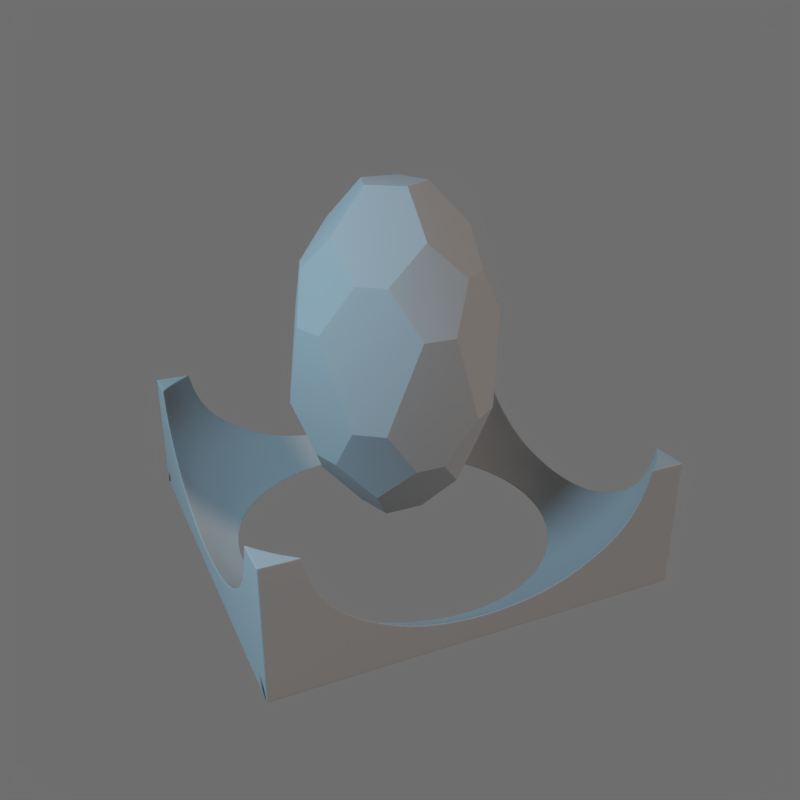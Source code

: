 # Source: FreezeTurret.blend  (saved by Blender 2.79.0; exported with 4.5.12 LTS)
import bpy
from mathutils import Matrix  # noqa: F401  (used for matrix-valued properties, if any)

bpy.ops.wm.read_factory_settings(use_empty=True)
scene = bpy.context.scene
scene.name = 'Scene'

# ---- collections
col_collection_1 = bpy.data.collections.new('Collection 1'); scene.collection.children.link(col_collection_1)

# ---- materials (node trees are filled in below, after node groups)
mat_material = bpy.data.materials.new('Material')
mat_material.alpha_threshold = 0.0
mat_material.roughness = 0.5
mat_material.line_color = (0.0, 0.0, 0.0, 1.0)

# ---- node groups
ng_auto_smooth = bpy.data.node_groups.new('Auto Smooth', 'GeometryNodeTree')
_s = ng_auto_smooth.interface.new_socket(name='Geometry', in_out='OUTPUT', socket_type='NodeSocketGeometry')
_s = ng_auto_smooth.interface.new_socket(name='Geometry', in_out='INPUT', socket_type='NodeSocketGeometry')
_s = ng_auto_smooth.interface.new_socket(name='Angle', in_out='INPUT', socket_type='NodeSocketFloat')
_s.subtype = 'ANGLE'
_s.min_value = 0.0
_s.max_value = 3.142
ng_auto_smooth.is_modifier = True
_N = ng_auto_smooth.nodes; _L = ng_auto_smooth.links
n0 = _N.new('NodeGroupOutput'); n0.name = 'Group Output'; n0.location = (480, -100)
n1 = _N.new('NodeGroupInput'); n1.name = 'Group Input'; n1.location = (-420, -300)
n2 = _N.new('NodeGroupInput'); n2.name = 'Group Input.001'; n2.location = (-60, -100)
n3 = _N.new('GeometryNodeSetShadeSmooth'); n3.name = 'Set Shade Smooth'; n3.location = (120, -100)
n3.domain = 'EDGE'
n4 = _N.new('GeometryNodeSetShadeSmooth'); n4.name = 'Set Shade Smooth.001'; n4.location = (300, -100)
n5 = _N.new('GeometryNodeInputMeshEdgeAngle'); n5.name = 'Edge Angle'; n5.location = (-420, -220)
n6 = _N.new('GeometryNodeInputEdgeSmooth'); n6.name = 'Is Edge Smooth'; n6.location = (-60, -160)
n7 = _N.new('GeometryNodeInputShadeSmooth'); n7.name = 'Is Face Smooth'; n7.location = (-240, -340)
n8 = _N.new('FunctionNodeBooleanMath'); n8.name = 'Boolean Math'; n8.location = (-60, -220)
n9 = _N.new('FunctionNodeCompare'); n9.name = 'Compare'; n9.location = (-240, -180)
n9.operation = 'LESS_EQUAL'
_L.new(n5.outputs[0], n9.inputs[0])
_L.new(n4.outputs[0], n0.inputs[0])
_L.new(n1.outputs[1], n9.inputs[1])
_L.new(n9.outputs[0], n8.inputs[0])
_L.new(n7.outputs[0], n8.inputs[1])
_L.new(n2.outputs[0], n3.inputs[0])
_L.new(n6.outputs[0], n3.inputs[1])
_L.new(n3.outputs[0], n4.inputs[0])
_L.new(n8.outputs[0], n3.inputs[2])
n0.is_active_output = True

# ---- material node trees
mat_material.use_nodes = True; mat_material.node_tree.nodes.clear()
_N = mat_material.node_tree.nodes; _L = mat_material.node_tree.links
n0 = _N.new('ShaderNodeOutputMaterial'); n0.name = 'Material Output'; n0.location = (300, 300)
n1 = _N.new('ShaderNodeBsdfPrincipled'); n1.name = 'Principled BSDF'; n1.location = (10, 300)
n1.width = 150
n1.subsurface_method = 'BURLEY'
n1.inputs[0].default_value = (0.3428, 0.3428, 0.3428, 1.0)
n1.inputs[2].default_value = 0.7725
n1.inputs[3].default_value = 1.45
n1.inputs[9].default_value = (1.0, 1.0, 1.0)
_L.new(n1.outputs[0], n0.inputs[0])
n0.is_active_output = True

# ---- world
world_world = bpy.data.worlds.new('World'); scene.world = world_world
world_world.use_nodes = True; world_world.node_tree.nodes.clear()
_N = world_world.node_tree.nodes; _L = world_world.node_tree.links
n0 = _N.new('ShaderNodeOutputWorld'); n0.name = 'World Output'; n0.location = (300, 300)
n1 = _N.new('ShaderNodeBackground'); n1.name = 'Background'; n1.location = (10, 300)
n2 = _N.new('ShaderNodeRGB'); n2.name = 'RGB'; n2.location = (-180, 300)
n2.outputs[0].default_value = (0.1273, 0.1273, 0.1273, 1.0)
_L.new(n1.outputs[0], n0.inputs[0])
_L.new(n2.outputs[0], n1.inputs[0])
n0.is_active_output = True
world_world.color = (0.05088, 0.05088, 0.05088)
world_world.use_sun_shadow = False
world_world.sun_shadow_jitter_overblur = 0.0
world_world.cycles.sampling_method = 'MANUAL'

# ---- cameras
cam_camera = bpy.data.cameras.new('Camera')
cam_camera.clip_end = 100.0
cam_camera.lens = 35.0
cam_camera.sensor_width = 32.0
cam_camera.sensor_height = 18.0
cam_camera.ortho_scale = 7.314
cam_camera.dof.focus_distance = 0.0

# ---- lights
light_sun = bpy.data.lights.new('Sun', 'SUN')
light_sun.color = (1.0, 0.8311, 0.7174)
light_sun.transmission_factor = 0.0
light_sun.angle = 0.1993
light_sun.energy = 1.0
light_sun.shadow_buffer_clip_start = 0.5
light_sun.shadow_soft_size = 0.1
light_sun.shadow_cascade_max_distance = 1000.0
light_lamp = bpy.data.lights.new('Lamp', 'AREA')
light_lamp.color = (0.359, 0.7074, 1.0)
light_lamp.transmission_factor = 0.0
light_lamp.cutoff_distance = 30.0
light_lamp.energy = 157.1
light_lamp.shadow_buffer_clip_start = 1.001
light_lamp.shadow_soft_size = 1.74
light_lamp.shadow_maximum_resolution = 0.006
light_lamp.use_absolute_resolution = True
light_lamp.size = 1.74
light_lamp.size_y = 0.1

# ---- meshes
me_icosphere = bpy.data.meshes.new('Icosphere')
me_icosphere.from_pydata([(0.0, 0.0, -1.0), (0.4342, -0.3154, -0.4472), (-0.1658, -0.5104, -0.4472), (-0.5367, 0.0, -0.4472), (-0.1658, 0.5104, -0.4472), (0.4342, 0.3154, -0.4472), (0.1658, -0.5104, 0.4472), (-0.4342, -0.3154, 0.4472), (-0.4342, 0.3154, 0.4472), (0.1658, 0.5104, 0.4472), (0.5367, 0.0, 0.4472), (0.0, 0.0, 1.0)], [], [(0, 1, 2), (1, 0, 5), (0, 2, 3), (0, 3, 4), (0, 4, 5), (1, 5, 10), (2, 1, 6), (3, 2, 7), (4, 3, 8), (5, 4, 9), (1, 10, 6), (2, 6, 7), (3, 7, 8), (4, 8, 9), (5, 9, 10), (6, 10, 11), (7, 6, 11), (8, 7, 11), (9, 8, 11), (10, 9, 11)])
me_icosphere.polygons.foreach_set('use_smooth', [True] * 20)
me_icosphere.materials.append(mat_material)
me_icosphere.use_remesh_preserve_volume = False
me_icosphere.use_remesh_preserve_attributes = False
me_icosphere.use_mirror_vertex_groups = False
me_icosphere.update()
me_cube = bpy.data.meshes.new('Cube')
me_cube.from_pydata([(0.9192, 0.9192, 0.5), (0.9192, -0.9192, 0.5), (-0.9192, -0.9192, 0.5), (-0.9192, 0.9192, 0.5), (1.0, 1.0, -0.5), (1.0, -1.0, -0.5), (-1.0, -1.0, -0.5), (-1.0, 1.0, -0.5), (1.0, 1.0, 0.5), (1.0, -1.0, 0.5), (-1.0, -1.0, 0.5), (-1.0, 1.0, 0.5), (1.0, -0.8208, 0.5), (0.8208, -1.0, 0.5), (0.8208, -4.295e-07, -0.5), (0.8051, -0.1601, -0.5), (0.7583, -0.3141, -0.5), (0.6825, -0.456, -0.5), (0.5804, -0.5804, -0.5), (0.4142, -1.0, -0.2195), (0.456, -0.6825, -0.5), (0.3141, -0.7583, -0.5), (0.1601, -0.8051, -0.5), (-0.1601, -0.8051, -0.5), (-0.4142, -1.0, -0.2195), (-0.456, -0.6825, -0.5), (-0.3141, -0.7583, -0.5), (-0.6682, -1.0, 0.007937), (-0.8208, -2.89e-07, -0.5), (-0.8051, -0.1601, -0.5), (-0.6825, -0.456, -0.5), (-0.5804, -0.5804, -0.5), (-0.8208, -1.0, 0.5), (-1.0, -0.6647, 0.002512), (0.8051, 0.1601, -0.5), (-0.8051, 0.1601, -0.5), (0.7583, 0.3141, -0.5), (-0.7583, 0.3141, -0.5), (-0.6825, 0.456, -0.5), (0.6825, 0.456, -0.5), (-1.0, 0.6647, 0.002512), (0.5804, 0.5804, -0.5), (-0.5804, 0.5804, -0.5), (-1.0, 0.7816, 0.2464), (0.456, 0.6825, -0.5), (0.3141, 0.7583, -0.5), (-0.1601, 0.8051, -0.5), (0.1601, 0.8051, -0.5), (-0.3141, 0.7583, -0.5), (-0.456, 0.6825, -0.5), (-1.0, 0.8208, 0.5), (-0.7816, 1.0, 0.2464), (0.4091, 1.0, -0.2222), (-0.1989, 1.0, -0.297), (9.953e-08, 0.8208, -0.5), (0.1989, 1.0, -0.297), (0.1793, 0.9016, -0.4192), (0.3518, 0.8493, -0.4192), (0.8208, 1.0, 0.5), (0.7816, 1.0, 0.2464), (0.6673, 0.9986, 0.002512), (0.6005, 0.8987, -0.2222), (0.5107, 0.7643, -0.4192), (0.9016, 0.9016, 0.2464), (0.8493, 0.8493, 0.002512), (0.7643, 0.7643, -0.2222), (0.65, 0.65, -0.4192), (1.0, 0.8208, 0.5), (1.0, 0.7816, 0.2464), (0.9986, 0.6673, 0.002512), (0.8987, 0.6005, -0.2222), (0.7643, 0.5107, -0.4192), (0.9986, 0.4136, -0.2222), (0.8493, 0.3518, -0.4192), (1.0, 0.1989, -0.297), (0.9016, 0.1793, -0.4192), (1.0, -4.246e-07, -0.3208), (0.9192, -4.149e-07, -0.4192), (1.0, -0.1989, -0.297), (0.9016, -0.1793, -0.4192), (0.9986, -0.4136, -0.2222), (0.8493, -0.3518, -0.4192), (1.0, -0.7816, 0.2464), (0.9986, -0.6673, 0.002512), (0.8987, -0.6005, -0.2222), (0.7643, -0.5107, -0.4192), (0.9016, -0.9016, 0.2464), (0.8493, -0.8493, 0.002512), (0.7643, -0.7643, -0.2222), (0.65, -0.65, -0.4192), (0.7816, -1.0, 0.2464), (0.6673, -0.9986, 0.002512), (0.6005, -0.8987, -0.2222), (0.5107, -0.7643, -0.4192), (0.3518, -0.8493, -0.4192), (0.1989, -1.0, -0.297), (0.1793, -0.9016, -0.4192), (0.6673, -1.0, -0.5), (-3.359e-08, -0.9192, -0.4192), (-0.1989, -1.0, -0.297), (-0.1793, -0.9016, -0.4192), (-0.3518, -0.8493, -0.4192), (-0.7816, -1.0, 0.2464), (-0.6005, -0.8987, -0.2222), (-0.5107, -0.7643, -0.4192), (-0.9016, -0.9016, 0.2464), (-0.8493, -0.8493, 0.002512), (-0.7643, -0.7643, -0.2222), (-0.65, -0.65, -0.4192), (-1.0, -0.8208, 0.5), (-1.0, -0.7816, 0.2464), (-0.8987, -0.6005, -0.2222), (-0.7643, -0.5107, -0.4192), (-0.9986, -0.4136, -0.2222), (-0.8493, -0.3518, -0.4192), (-1.0, -0.1989, -0.297), (-0.9016, -0.1793, -0.4192), (-1.0, -2.116e-07, -0.3208), (-0.9192, -2.406e-07, -0.4192), (-1.0, 0.1989, -0.297), (-0.9016, 0.1793, -0.4192), (-0.9986, 0.4136, -0.2222), (-0.8493, 0.3518, -0.4192), (-0.8987, 0.6005, -0.2222), (-0.7643, 0.5107, -0.4192), (-0.9016, 0.9016, 0.2464), (-0.7643, 0.7643, -0.2222), (-0.65, 0.65, -0.4192), (-0.8208, 1.0, 0.5), (-0.6673, 0.9986, 0.002512), (-0.6005, 0.8987, -0.2222), (-0.5107, 0.7643, -0.4192), (-0.4136, 0.9986, -0.2222), (-0.3518, 0.8493, -0.4192), (-0.1793, 0.9016, -0.4192), (2.763e-07, 1.0, -0.3208), (1.989e-07, 0.9192, -0.4192), (1.0, 1.0, 0.2452), (-1.0, 1.0, 0.2464), (-1.0, -1.0, 0.2464), (-1.0, -1.0, 0.007937), (-0.8504, 0.8504, 0.007937), (-1.0, 1.0, 0.007937), (1.0, 1.0, 0.002511), (-0.4136, 1.0, -0.5), (-0.6673, 1.0, -0.5), (-1.0, -1.0, -0.2222), (-0.7583, -0.3141, -0.5), (1.0, -1.0, -0.2195), (1.0, -1.0, 0.002512), (1.0, -1.0, 0.2464), (0.4142, -1.0, -0.5), (-7.23e-08, -1.0, -0.3208), (0.1989, -1.0, -0.5), (-2.391e-08, -0.8208, -0.5), (-4.768e-07, -1.0, -0.5), (-0.1989, -1.0, -0.5), (-0.4142, -1.0, -0.5), (-0.6682, -1.0, -0.5), (-1.0, -2.114e-07, -0.5), (-1.0, -0.1989, -0.5), (-1.0, -0.4136, -0.5), (-1.0, -0.6647, -0.5), (-1.0, 0.1989, -0.5), (-0.9986, 0.4136, -0.5), (-1.0, 0.6647, -0.5), (-0.1989, 1.0, -0.5), (2.757e-07, 1.0, -0.5), (0.1989, 1.0, -0.5), (0.4091, 1.0, -0.5), (0.6673, 1.0, -0.5), (1.0, -0.6673, -0.5), (1.0, -0.4136, -0.5), (1.0, -0.1989, -0.5), (1.0, -4.246e-07, -0.5), (1.0, 0.1989, -0.5), (1.0, 0.4136, -0.5), (1.0, 0.6673, -0.5)], [(6, 146), (5, 148)], [(8, 58, 0, 67), (8, 137, 59, 58), (12, 1, 13, 9), (32, 2, 10), (50, 3, 128, 11), (136, 56, 55, 135), (56, 57, 52, 55), (57, 62, 61, 52), (60, 64, 63, 59), (61, 65, 64, 60), (62, 66, 65, 61), (59, 63, 0, 58), (63, 68, 67, 0), (64, 69, 68, 63), (65, 70, 69, 64), (66, 71, 70, 65), (73, 75, 74, 72), (75, 77, 76, 74), (77, 79, 78, 76), (79, 81, 80, 78), (81, 85, 84, 80), (85, 89, 88, 84), (82, 86, 1, 12), (83, 87, 86, 82), (84, 88, 87, 83), (86, 90, 13, 1), (87, 91, 90, 86), (88, 92, 91, 87), (89, 93, 92, 88), (93, 94, 19, 92), (94, 96, 95, 19), (96, 98, 152, 95), (98, 100, 99, 152), (100, 101, 24, 99), (101, 104, 103, 24), (102, 105, 2, 32), (137, 8, 67, 68), (103, 107, 106, 27), (104, 108, 107, 103), (107, 111, 33, 106), (108, 112, 111, 107), (105, 110, 109, 2), (70, 72, 69), (112, 114, 113, 111), (114, 116, 115, 113), (116, 118, 117, 115), (118, 120, 119, 117), (120, 122, 121, 119), (122, 124, 123, 121), (71, 73, 72, 70), (123, 126, 141, 40), (124, 127, 126, 123), (43, 125, 3, 50), (125, 51, 128, 3), (36, 73, 71, 39), (126, 130, 129, 141), (127, 131, 130, 126), (131, 133, 132, 130), (133, 134, 53, 132), (134, 136, 135, 53), (34, 75, 73, 36), (39, 71, 66, 41), (41, 66, 62, 44), (44, 62, 57, 45), (45, 57, 56, 47), (47, 56, 136, 54), (54, 136, 134, 46), (46, 134, 133, 48), (48, 133, 131, 49), (49, 131, 127, 42), (42, 127, 124, 38), (38, 124, 122, 37), (37, 122, 120, 35), (35, 120, 118, 28), (28, 118, 116, 29), (29, 116, 114, 147), (6, 31, 25, 158), (30, 112, 108, 31), (31, 108, 104, 25), (25, 104, 101, 26), (26, 101, 100, 23), (23, 100, 98, 154), (154, 98, 96, 22), (22, 96, 94, 21), (21, 94, 93, 20), (20, 93, 89, 18), (18, 89, 85, 17), (17, 85, 81, 16), (16, 81, 79, 15), (15, 79, 77, 14), (14, 77, 75, 34), (91, 92, 19), (80, 84, 83), (52, 61, 60), (129, 130, 132), (121, 123, 40), (33, 111, 113), (24, 103, 27), (59, 137, 143, 60), (138, 43, 50, 11), (110, 139, 10, 109), (51, 138, 11, 128), (139, 102, 32, 10), (106, 33, 110, 105), (142, 40, 43, 138), (33, 140, 139, 110), (27, 106, 105, 102), (129, 142, 138, 51), (141, 129, 51, 125), (40, 141, 125, 43), (140, 27, 102, 139), (46, 166, 167, 54), (48, 144, 166, 46), (68, 69, 143, 137), (49, 145, 144, 48), (117, 159, 160, 115), (10, 2, 109), (156, 155, 152, 99), (119, 163, 159, 117), (147, 114, 112, 30), (28, 159, 163, 35), (14, 174, 173, 15), (7, 145, 49, 42), (9, 13, 90, 150), (90, 91, 149, 150), (151, 97, 91, 19), (9, 150, 82, 12), (82, 150, 149, 83), (166, 53, 135, 167), (152, 155, 153, 95), (155, 154, 22, 153), (153, 22, 21, 151), (151, 21, 20, 97), (151, 19, 95, 153), (97, 20, 18, 5), (5, 149, 91, 97), (24, 157, 156, 99), (156, 23, 154, 155), (157, 26, 23, 156), (158, 25, 26, 157), (27, 158, 157, 24), (6, 158, 27, 140), (115, 160, 161, 113), (159, 28, 29, 160), (160, 29, 147, 161), (161, 147, 30, 162), (162, 30, 31, 6), (35, 163, 164, 37), (37, 164, 165, 38), (38, 165, 7, 42), (113, 161, 162, 33), (33, 162, 6, 140), (121, 164, 163, 119), (40, 165, 164, 121), (142, 7, 165, 40), (54, 167, 168, 47), (47, 168, 169, 45), (45, 169, 170, 44), (44, 170, 4, 41), (135, 55, 168, 167), (55, 52, 169, 168), (52, 60, 170, 169), (60, 143, 4, 170), (132, 53, 166, 144), (129, 132, 144, 145), (7, 142, 129, 145), (78, 173, 174, 76), (17, 171, 5, 18), (16, 172, 171, 17), (15, 173, 172, 16), (174, 14, 34, 175), (175, 34, 36, 176), (176, 36, 39, 177), (177, 39, 41, 4), (76, 174, 175, 74), (74, 175, 176, 72), (72, 176, 177, 69), (69, 177, 4, 143), (80, 172, 173, 78), (83, 171, 172, 80), (5, 171, 83, 149)])
me_cube.polygons.foreach_set('use_smooth', [True] * 181)
me_cube.materials.append(mat_material)
me_cube.use_remesh_preserve_volume = False
me_cube.use_remesh_preserve_attributes = False
me_cube.use_mirror_vertex_groups = False
me_cube.update()

# ---- objects
ob_sun = bpy.data.objects.new('Sun', light_sun)
ob_icosphere = bpy.data.objects.new('Icosphere', me_icosphere)
ob_cube = bpy.data.objects.new('Cube', me_cube)
ob_lamp = bpy.data.objects.new('Lamp', light_lamp)
ob_camera = bpy.data.objects.new('Camera', cam_camera)

# ---- transforms, parenting, visibility, modifiers, constraints
ob_sun.location = (0.0, 0.0, 0.0)
ob_sun.rotation_euler = (-3.142, -2.094, 0.6981)
ob_sun.lineart.crease_threshold = 0.0
ob_icosphere.location = (0.0, 0.0, 1.0)
ob_icosphere.lineart.crease_threshold = 0.0
_m = ob_icosphere.modifiers.new('Bevel', 'BEVEL')
_m.width = 0.242
_m.width_pct = 0.242
_m.affect = 'VERTICES'
_m.limit_method = 'NONE'
_m.profile = 0.7545
_m.spread = 0.0
_m = ob_icosphere.modifiers.new('Bevel.001', 'BEVEL')
_m.width = 0.01
_m.width_pct = 0.01
_m.segments = 2
_m.limit_method = 'NONE'
_m.profile = 0.7091
_m.spread = 0.0
_m = ob_icosphere.modifiers.new('Auto Smooth', 'NODES')
_m.node_group = ng_auto_smooth
_gi = [s.identifier for s in ng_auto_smooth.interface.items_tree if s.item_type == 'SOCKET' and s.in_out == 'INPUT']
_m[_gi[1]] = 0.3229  # Angle
ob_cube.location = (0.0, 0.0, 0.321)
ob_cube.scale = (1.0, 1.0, 0.642)
ob_cube.lock_rotations_4d = False
ob_cube.empty_display_type = 'ARROWS'
ob_cube.lineart.crease_threshold = 0.0
_m = ob_cube.modifiers.new('Bevel', 'BEVEL')
_m.width = 0.01
_m.width_pct = 0.01
_m.segments = 3
_m.profile = 0.7
_m.spread = 0.0
_m = ob_cube.modifiers.new('Subsurf', 'SUBSURF')
_m.uv_smooth = 'PRESERVE_CORNERS'
_m.quality = 2
_m.show_only_control_edges = False
ob_lamp.location = (0.7171, -3.096, 3.03)
ob_lamp.rotation_euler = (0.8679, 0.1311, 0.2768)
ob_lamp.lock_rotations_4d = False
ob_lamp.empty_display_type = 'ARROWS'
ob_lamp.color = (0.0, 0.0, 0.0, 0.0)
ob_lamp.lineart.crease_threshold = 0.0
ob_camera.location = (3.676, -1.637, 2.519)
ob_camera.rotation_euler = (1.154, -1.131e-05, 1.143)
ob_camera.lock_rotations_4d = False
ob_camera.empty_display_type = 'ARROWS'
ob_camera.color = (0.0, 0.0, 0.0, 0.0)
ob_camera.display_type = 'WIRE'
ob_camera.lineart.crease_threshold = 0.0

# ---- collection membership
col_collection_1.objects.link(ob_sun)
col_collection_1.objects.link(ob_icosphere)
col_collection_1.objects.link(ob_cube)
col_collection_1.objects.link(ob_lamp)
col_collection_1.objects.link(ob_camera)

# ---- scene / render settings (as saved in the file)
scene.camera = ob_camera
scene.frame_start = 1; scene.frame_end = 250; scene.frame_set(101)
scene.render.engine = 'CYCLES'
scene.render.resolution_x = 1024
scene.render.resolution_y = 1024
scene.render.dither_intensity = 0.0
scene.cycles.use_denoising = False
scene.cycles.samples = 50
scene.cycles.sampling_pattern = 'TABULATED_SOBOL'
scene.cycles.use_adaptive_sampling = False
scene.cycles.use_light_tree = False
scene.cycles.blur_glossy = 0.0
scene.cycles.sample_clamp_indirect = 0.0
scene.view_settings.view_transform = 'Filmic'
bpy.context.view_layer.update()
